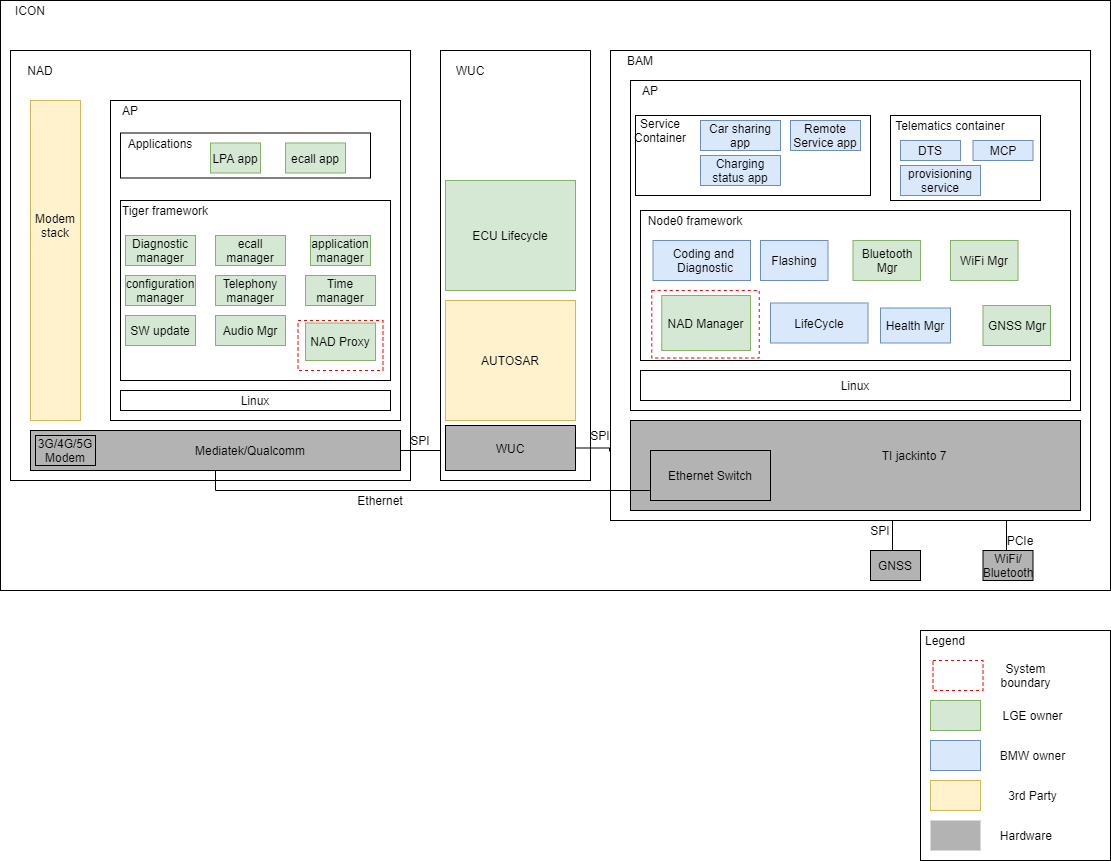

The diagram above was exported from draw.io. Its source (the exported page's mxGraphModel, read from the mxfile embedded in the PNG):
<mxGraphModel dx="1422" dy="822" grid="1" gridSize="10" guides="1" tooltips="1" connect="1" arrows="1" fold="1" page="1" pageScale="1" pageWidth="850" pageHeight="1100" math="0" shadow="0">
  <root>
    <mxCell id="0" />
    <mxCell id="1" parent="0" />
    <mxCell id="Va2-3wq0Z1bts3xlkRKC-1" value="" style="rounded=0;whiteSpace=wrap;html=1;" parent="1" vertex="1">
      <mxGeometry x="130" y="90" width="1110" height="590" as="geometry" />
    </mxCell>
    <mxCell id="Va2-3wq0Z1bts3xlkRKC-2" value="" style="rounded=0;whiteSpace=wrap;html=1;" parent="1" vertex="1">
      <mxGeometry x="140" y="140" width="400" height="430" as="geometry" />
    </mxCell>
    <mxCell id="Va2-3wq0Z1bts3xlkRKC-3" value="NAD" style="text;html=1;strokeColor=none;fillColor=none;align=center;verticalAlign=middle;whiteSpace=wrap;rounded=0;" parent="1" vertex="1">
      <mxGeometry x="150" y="150" width="40" height="20" as="geometry" />
    </mxCell>
    <mxCell id="Va2-3wq0Z1bts3xlkRKC-4" value="" style="rounded=0;whiteSpace=wrap;html=1;" parent="1" vertex="1">
      <mxGeometry x="570" y="140" width="150" height="430" as="geometry" />
    </mxCell>
    <mxCell id="Va2-3wq0Z1bts3xlkRKC-5" value="WUC" style="text;html=1;strokeColor=none;fillColor=none;align=center;verticalAlign=middle;whiteSpace=wrap;rounded=0;" parent="1" vertex="1">
      <mxGeometry x="580" y="150" width="40" height="20" as="geometry" />
    </mxCell>
    <mxCell id="Va2-3wq0Z1bts3xlkRKC-6" value="" style="rounded=0;whiteSpace=wrap;html=1;" parent="1" vertex="1">
      <mxGeometry x="740" y="140" width="480" height="470" as="geometry" />
    </mxCell>
    <mxCell id="Va2-3wq0Z1bts3xlkRKC-7" value="BAM" style="text;html=1;strokeColor=none;fillColor=none;align=center;verticalAlign=middle;whiteSpace=wrap;rounded=0;" parent="1" vertex="1">
      <mxGeometry x="750" y="140" width="40" height="20" as="geometry" />
    </mxCell>
    <mxCell id="Va2-3wq0Z1bts3xlkRKC-8" value="" style="rounded=0;whiteSpace=wrap;html=1;fillColor=#fff2cc;strokeColor=#d6b656;" parent="1" vertex="1">
      <mxGeometry x="160" y="190" width="50" height="320" as="geometry" />
    </mxCell>
    <mxCell id="Va2-3wq0Z1bts3xlkRKC-9" value="Modem&lt;br&gt;stack" style="text;html=1;strokeColor=none;fillColor=none;align=center;verticalAlign=middle;whiteSpace=wrap;rounded=0;" parent="1" vertex="1">
      <mxGeometry x="165" y="305" width="40" height="20" as="geometry" />
    </mxCell>
    <mxCell id="Va2-3wq0Z1bts3xlkRKC-10" value="" style="rounded=0;whiteSpace=wrap;html=1;" parent="1" vertex="1">
      <mxGeometry x="240" y="190" width="290" height="320" as="geometry" />
    </mxCell>
    <mxCell id="Va2-3wq0Z1bts3xlkRKC-11" value="AP" style="text;html=1;strokeColor=none;fillColor=none;align=center;verticalAlign=middle;whiteSpace=wrap;rounded=0;" parent="1" vertex="1">
      <mxGeometry x="240" y="190" width="40" height="20" as="geometry" />
    </mxCell>
    <mxCell id="Va2-3wq0Z1bts3xlkRKC-12" value="" style="rounded=0;whiteSpace=wrap;html=1;" parent="1" vertex="1">
      <mxGeometry x="250" y="222.5" width="250" height="45" as="geometry" />
    </mxCell>
    <mxCell id="Va2-3wq0Z1bts3xlkRKC-13" value="" style="rounded=0;whiteSpace=wrap;html=1;" parent="1" vertex="1">
      <mxGeometry x="250" y="290" width="270" height="180" as="geometry" />
    </mxCell>
    <mxCell id="Va2-3wq0Z1bts3xlkRKC-14" value="Linux" style="rounded=0;whiteSpace=wrap;html=1;" parent="1" vertex="1">
      <mxGeometry x="250" y="480" width="270" height="20" as="geometry" />
    </mxCell>
    <mxCell id="Va2-3wq0Z1bts3xlkRKC-17" value="ECU Lifecycle" style="rounded=0;whiteSpace=wrap;html=1;fillColor=#d5e8d4;strokeColor=#82b366;" parent="1" vertex="1">
      <mxGeometry x="575" y="270" width="130" height="110" as="geometry" />
    </mxCell>
    <mxCell id="Va2-3wq0Z1bts3xlkRKC-18" value="AUTOSAR" style="rounded=0;whiteSpace=wrap;html=1;fillColor=#fff2cc;strokeColor=#d6b656;" parent="1" vertex="1">
      <mxGeometry x="575" y="390" width="130" height="120" as="geometry" />
    </mxCell>
    <mxCell id="Va2-3wq0Z1bts3xlkRKC-19" value="" style="rounded=0;whiteSpace=wrap;html=1;" parent="1" vertex="1">
      <mxGeometry x="760" y="170" width="450" height="330" as="geometry" />
    </mxCell>
    <mxCell id="Va2-3wq0Z1bts3xlkRKC-20" value="AP" style="text;html=1;strokeColor=none;fillColor=none;align=center;verticalAlign=middle;whiteSpace=wrap;rounded=0;" parent="1" vertex="1">
      <mxGeometry x="760" y="170" width="40" height="20" as="geometry" />
    </mxCell>
    <mxCell id="Va2-3wq0Z1bts3xlkRKC-21" value="" style="rounded=0;whiteSpace=wrap;html=1;" parent="1" vertex="1">
      <mxGeometry x="765" y="205" width="235" height="80" as="geometry" />
    </mxCell>
    <mxCell id="Va2-3wq0Z1bts3xlkRKC-22" value="" style="rounded=0;whiteSpace=wrap;html=1;" parent="1" vertex="1">
      <mxGeometry x="770" y="300" width="430" height="150" as="geometry" />
    </mxCell>
    <mxCell id="Va2-3wq0Z1bts3xlkRKC-23" value="Linux" style="rounded=0;whiteSpace=wrap;html=1;" parent="1" vertex="1">
      <mxGeometry x="770" y="460" width="430" height="30" as="geometry" />
    </mxCell>
    <mxCell id="Va2-3wq0Z1bts3xlkRKC-24" value="" style="rounded=0;whiteSpace=wrap;html=1;fillColor=#B3B3B3;" parent="1" vertex="1">
      <mxGeometry x="760" y="510" width="450" height="90" as="geometry" />
    </mxCell>
    <mxCell id="Va2-3wq0Z1bts3xlkRKC-29" value="ICON" style="text;html=1;strokeColor=none;fillColor=none;align=center;verticalAlign=middle;whiteSpace=wrap;rounded=0;" parent="1" vertex="1">
      <mxGeometry x="140" y="90" width="40" height="20" as="geometry" />
    </mxCell>
    <mxCell id="KswgFS93ddeIOgf5HxsL-1" value="LPA app" style="rounded=0;whiteSpace=wrap;html=1;fillColor=#d5e8d4;strokeColor=#82b366;" vertex="1" parent="1">
      <mxGeometry x="340" y="232.5" width="50" height="30" as="geometry" />
    </mxCell>
    <mxCell id="KswgFS93ddeIOgf5HxsL-2" value="ecall app" style="rounded=0;whiteSpace=wrap;html=1;fillColor=#d5e8d4;strokeColor=#82b366;" vertex="1" parent="1">
      <mxGeometry x="415" y="232.5" width="60" height="30" as="geometry" />
    </mxCell>
    <mxCell id="KswgFS93ddeIOgf5HxsL-3" value="Tiger framework" style="text;html=1;strokeColor=none;fillColor=none;align=center;verticalAlign=middle;whiteSpace=wrap;rounded=0;" vertex="1" parent="1">
      <mxGeometry x="240" y="290" width="110" height="20" as="geometry" />
    </mxCell>
    <mxCell id="KswgFS93ddeIOgf5HxsL-5" value="Diagnostic manager" style="rounded=0;whiteSpace=wrap;html=1;fillColor=#d5e8d4;strokeColor=#82b366;" vertex="1" parent="1">
      <mxGeometry x="255" y="325" width="70" height="30" as="geometry" />
    </mxCell>
    <mxCell id="KswgFS93ddeIOgf5HxsL-6" value="ecall manager" style="rounded=0;whiteSpace=wrap;html=1;fillColor=#d5e8d4;strokeColor=#82b366;" vertex="1" parent="1">
      <mxGeometry x="345" y="325" width="70" height="30" as="geometry" />
    </mxCell>
    <mxCell id="KswgFS93ddeIOgf5HxsL-7" value="configuration&lt;br&gt;manager" style="rounded=0;whiteSpace=wrap;html=1;fillColor=#d5e8d4;strokeColor=#82b366;" vertex="1" parent="1">
      <mxGeometry x="255" y="365" width="70" height="30" as="geometry" />
    </mxCell>
    <mxCell id="KswgFS93ddeIOgf5HxsL-8" value="Telephony&lt;br&gt;manager" style="rounded=0;whiteSpace=wrap;html=1;fillColor=#d5e8d4;strokeColor=#82b366;" vertex="1" parent="1">
      <mxGeometry x="345" y="365" width="70" height="30" as="geometry" />
    </mxCell>
    <mxCell id="ai0uu60qTlfoPeeWs3AL-1" value="NAD Proxy" style="rounded=0;whiteSpace=wrap;html=1;fillColor=#d5e8d4;strokeColor=#82b366;" vertex="1" parent="1">
      <mxGeometry x="435" y="412.5" width="70" height="37.5" as="geometry" />
    </mxCell>
    <mxCell id="ai0uu60qTlfoPeeWs3AL-2" value="Car sharing app" style="rounded=0;whiteSpace=wrap;html=1;fillColor=#dae8fc;strokeColor=#6c8ebf;" vertex="1" parent="1">
      <mxGeometry x="830" y="210" width="80" height="30" as="geometry" />
    </mxCell>
    <mxCell id="ai0uu60qTlfoPeeWs3AL-3" value="Remote Service app" style="rounded=0;whiteSpace=wrap;html=1;fillColor=#dae8fc;strokeColor=#6c8ebf;" vertex="1" parent="1">
      <mxGeometry x="920" y="210" width="70" height="30" as="geometry" />
    </mxCell>
    <mxCell id="ai0uu60qTlfoPeeWs3AL-4" value="Charging status app" style="rounded=0;whiteSpace=wrap;html=1;fillColor=#dae8fc;strokeColor=#6c8ebf;" vertex="1" parent="1">
      <mxGeometry x="830" y="245" width="80" height="30" as="geometry" />
    </mxCell>
    <mxCell id="ai0uu60qTlfoPeeWs3AL-5" value="Service Container" style="text;html=1;strokeColor=none;fillColor=none;align=center;verticalAlign=middle;whiteSpace=wrap;rounded=0;" vertex="1" parent="1">
      <mxGeometry x="770" y="210" width="40" height="20" as="geometry" />
    </mxCell>
    <mxCell id="ai0uu60qTlfoPeeWs3AL-6" value="" style="rounded=0;whiteSpace=wrap;html=1;" vertex="1" parent="1">
      <mxGeometry x="1020" y="205" width="150" height="85" as="geometry" />
    </mxCell>
    <mxCell id="ai0uu60qTlfoPeeWs3AL-7" value="Telematics container" style="text;html=1;strokeColor=none;fillColor=none;align=center;verticalAlign=middle;whiteSpace=wrap;rounded=0;" vertex="1" parent="1">
      <mxGeometry x="1020" y="205" width="120" height="20" as="geometry" />
    </mxCell>
    <mxCell id="ai0uu60qTlfoPeeWs3AL-8" value="Node0 framework" style="text;html=1;strokeColor=none;fillColor=none;align=center;verticalAlign=middle;whiteSpace=wrap;rounded=0;" vertex="1" parent="1">
      <mxGeometry x="770" y="300" width="110" height="20" as="geometry" />
    </mxCell>
    <mxCell id="ai0uu60qTlfoPeeWs3AL-9" value="" style="rounded=0;whiteSpace=wrap;html=1;fillColor=#dae8fc;strokeColor=#6c8ebf;" vertex="1" parent="1">
      <mxGeometry x="782.5" y="330" width="97.5" height="40" as="geometry" />
    </mxCell>
    <mxCell id="ai0uu60qTlfoPeeWs3AL-10" value="Coding and &lt;br&gt;Diagnostic" style="text;html=1;strokeColor=none;fillColor=none;align=center;verticalAlign=middle;whiteSpace=wrap;rounded=0;" vertex="1" parent="1">
      <mxGeometry x="770" y="340" width="130" height="20" as="geometry" />
    </mxCell>
    <mxCell id="ai0uu60qTlfoPeeWs3AL-11" value="Flashing" style="rounded=0;whiteSpace=wrap;html=1;fillColor=#dae8fc;strokeColor=#6c8ebf;" vertex="1" parent="1">
      <mxGeometry x="890" y="330" width="67.5" height="40" as="geometry" />
    </mxCell>
    <mxCell id="ai0uu60qTlfoPeeWs3AL-13" value="NAD Manager" style="rounded=0;whiteSpace=wrap;html=1;fillColor=#d5e8d4;strokeColor=#82b366;" vertex="1" parent="1">
      <mxGeometry x="791.25" y="385" width="88.75" height="55" as="geometry" />
    </mxCell>
    <mxCell id="ai0uu60qTlfoPeeWs3AL-41" style="edgeStyle=orthogonalEdgeStyle;rounded=0;orthogonalLoop=1;jettySize=auto;html=1;exitX=0.5;exitY=1;exitDx=0;exitDy=0;entryX=0.167;entryY=0.8;entryDx=0;entryDy=0;entryPerimeter=0;" edge="1" parent="1" source="ai0uu60qTlfoPeeWs3AL-14" target="ai0uu60qTlfoPeeWs3AL-17">
      <mxGeometry relative="1" as="geometry" />
    </mxCell>
    <mxCell id="ai0uu60qTlfoPeeWs3AL-14" value="" style="rounded=0;whiteSpace=wrap;html=1;fillColor=#B3B3B3;" vertex="1" parent="1">
      <mxGeometry x="160" y="520" width="370" height="40" as="geometry" />
    </mxCell>
    <mxCell id="ai0uu60qTlfoPeeWs3AL-15" value="Mediatek/Qualcomm" style="text;html=1;strokeColor=none;fillColor=none;align=center;verticalAlign=middle;whiteSpace=wrap;rounded=0;" vertex="1" parent="1">
      <mxGeometry x="360" y="530" width="40" height="20" as="geometry" />
    </mxCell>
    <mxCell id="ai0uu60qTlfoPeeWs3AL-16" value="3G/4G/5G Modem" style="rounded=0;whiteSpace=wrap;html=1;fillColor=#B3B3B3;" vertex="1" parent="1">
      <mxGeometry x="165" y="525" width="60" height="30" as="geometry" />
    </mxCell>
    <mxCell id="ai0uu60qTlfoPeeWs3AL-17" value="Ethernet Switch" style="rounded=0;whiteSpace=wrap;html=1;fillColor=#B3B3B3;" vertex="1" parent="1">
      <mxGeometry x="780" y="540" width="120" height="50" as="geometry" />
    </mxCell>
    <mxCell id="ai0uu60qTlfoPeeWs3AL-18" value="TI jackinto 7" style="text;html=1;strokeColor=none;fillColor=none;align=center;verticalAlign=middle;whiteSpace=wrap;rounded=0;" vertex="1" parent="1">
      <mxGeometry x="1010" y="535" width="67.5" height="20" as="geometry" />
    </mxCell>
    <mxCell id="ai0uu60qTlfoPeeWs3AL-42" style="edgeStyle=orthogonalEdgeStyle;rounded=0;orthogonalLoop=1;jettySize=auto;html=1;exitX=0.5;exitY=0;exitDx=0;exitDy=0;endArrow=none;endFill=0;" edge="1" parent="1" source="ai0uu60qTlfoPeeWs3AL-19">
      <mxGeometry relative="1" as="geometry">
        <mxPoint x="1022" y="610" as="targetPoint" />
      </mxGeometry>
    </mxCell>
    <mxCell id="ai0uu60qTlfoPeeWs3AL-19" value="GNSS" style="rounded=0;whiteSpace=wrap;html=1;fillColor=#B3B3B3;" vertex="1" parent="1">
      <mxGeometry x="1000" y="640" width="50" height="30" as="geometry" />
    </mxCell>
    <mxCell id="ai0uu60qTlfoPeeWs3AL-43" style="edgeStyle=orthogonalEdgeStyle;rounded=0;orthogonalLoop=1;jettySize=auto;html=1;exitX=0.5;exitY=0;exitDx=0;exitDy=0;entryX=0.825;entryY=1;entryDx=0;entryDy=0;entryPerimeter=0;endArrow=none;endFill=0;" edge="1" parent="1" source="ai0uu60qTlfoPeeWs3AL-20" target="Va2-3wq0Z1bts3xlkRKC-6">
      <mxGeometry relative="1" as="geometry" />
    </mxCell>
    <mxCell id="ai0uu60qTlfoPeeWs3AL-20" value="WiFi/ Bluetooth" style="rounded=0;whiteSpace=wrap;html=1;fillColor=#B3B3B3;" vertex="1" parent="1">
      <mxGeometry x="1112.5" y="640" width="50" height="30" as="geometry" />
    </mxCell>
    <mxCell id="ai0uu60qTlfoPeeWs3AL-45" style="edgeStyle=orthogonalEdgeStyle;rounded=0;orthogonalLoop=1;jettySize=auto;html=1;exitX=1;exitY=0.5;exitDx=0;exitDy=0;entryX=-0.002;entryY=0.853;entryDx=0;entryDy=0;entryPerimeter=0;endArrow=none;endFill=0;" edge="1" parent="1" source="ai0uu60qTlfoPeeWs3AL-22" target="Va2-3wq0Z1bts3xlkRKC-6">
      <mxGeometry relative="1" as="geometry">
        <Array as="points">
          <mxPoint x="739" y="538" />
        </Array>
      </mxGeometry>
    </mxCell>
    <mxCell id="ai0uu60qTlfoPeeWs3AL-22" value="WUC" style="rounded=0;whiteSpace=wrap;html=1;fillColor=#B3B3B3;" vertex="1" parent="1">
      <mxGeometry x="575" y="515" width="130" height="45" as="geometry" />
    </mxCell>
    <mxCell id="ai0uu60qTlfoPeeWs3AL-25" value="application&lt;br&gt;manager" style="rounded=0;whiteSpace=wrap;html=1;fillColor=#d5e8d4;strokeColor=#82b366;" vertex="1" parent="1">
      <mxGeometry x="440" y="325" width="60" height="30" as="geometry" />
    </mxCell>
    <mxCell id="ai0uu60qTlfoPeeWs3AL-26" value="Time&lt;br&gt;manager" style="rounded=0;whiteSpace=wrap;html=1;fillColor=#d5e8d4;strokeColor=#82b366;" vertex="1" parent="1">
      <mxGeometry x="435" y="365" width="70" height="30" as="geometry" />
    </mxCell>
    <mxCell id="ai0uu60qTlfoPeeWs3AL-27" value="SW update" style="rounded=0;whiteSpace=wrap;html=1;fillColor=#d5e8d4;strokeColor=#82b366;" vertex="1" parent="1">
      <mxGeometry x="255" y="405" width="70" height="30" as="geometry" />
    </mxCell>
    <mxCell id="ai0uu60qTlfoPeeWs3AL-28" value="Audio Mgr" style="rounded=0;whiteSpace=wrap;html=1;fillColor=#d5e8d4;strokeColor=#82b366;" vertex="1" parent="1">
      <mxGeometry x="345" y="405" width="70" height="30" as="geometry" />
    </mxCell>
    <mxCell id="ai0uu60qTlfoPeeWs3AL-30" value="Bluetooth Mgr" style="rounded=0;whiteSpace=wrap;html=1;fillColor=#d5e8d4;strokeColor=#82b366;" vertex="1" parent="1">
      <mxGeometry x="982.5" y="330" width="67.5" height="40" as="geometry" />
    </mxCell>
    <mxCell id="ai0uu60qTlfoPeeWs3AL-31" value="WiFi Mgr" style="rounded=0;whiteSpace=wrap;html=1;fillColor=#d5e8d4;strokeColor=#82b366;" vertex="1" parent="1">
      <mxGeometry x="1080" y="330" width="67.5" height="40" as="geometry" />
    </mxCell>
    <mxCell id="ai0uu60qTlfoPeeWs3AL-32" value="GNSS Mgr" style="rounded=0;whiteSpace=wrap;html=1;fillColor=#d5e8d4;strokeColor=#82b366;" vertex="1" parent="1">
      <mxGeometry x="1112.5" y="395" width="67.5" height="40" as="geometry" />
    </mxCell>
    <mxCell id="ai0uu60qTlfoPeeWs3AL-33" value="LifeCycle" style="rounded=0;whiteSpace=wrap;html=1;fillColor=#dae8fc;strokeColor=#6c8ebf;" vertex="1" parent="1">
      <mxGeometry x="900" y="392.5" width="97.5" height="40" as="geometry" />
    </mxCell>
    <mxCell id="ai0uu60qTlfoPeeWs3AL-34" value="Health Mgr" style="rounded=0;whiteSpace=wrap;html=1;fillColor=#dae8fc;strokeColor=#6c8ebf;" vertex="1" parent="1">
      <mxGeometry x="1010" y="397.5" width="70" height="35" as="geometry" />
    </mxCell>
    <mxCell id="ai0uu60qTlfoPeeWs3AL-36" value="DTS" style="rounded=0;whiteSpace=wrap;html=1;fillColor=#dae8fc;strokeColor=#6c8ebf;" vertex="1" parent="1">
      <mxGeometry x="1030" y="230" width="60" height="20" as="geometry" />
    </mxCell>
    <mxCell id="ai0uu60qTlfoPeeWs3AL-37" value="provisioning service" style="rounded=0;whiteSpace=wrap;html=1;fillColor=#dae8fc;strokeColor=#6c8ebf;" vertex="1" parent="1">
      <mxGeometry x="1030" y="255" width="80" height="30" as="geometry" />
    </mxCell>
    <mxCell id="ai0uu60qTlfoPeeWs3AL-38" value="MCP" style="rounded=0;whiteSpace=wrap;html=1;fillColor=#dae8fc;strokeColor=#6c8ebf;" vertex="1" parent="1">
      <mxGeometry x="1102.5" y="230" width="60" height="20" as="geometry" />
    </mxCell>
    <mxCell id="ai0uu60qTlfoPeeWs3AL-40" value="" style="endArrow=none;html=1;exitX=1;exitY=0.5;exitDx=0;exitDy=0;" edge="1" parent="1" source="ai0uu60qTlfoPeeWs3AL-14">
      <mxGeometry width="50" height="50" relative="1" as="geometry">
        <mxPoint x="700" y="320" as="sourcePoint" />
        <mxPoint x="570" y="540" as="targetPoint" />
      </mxGeometry>
    </mxCell>
    <mxCell id="ai0uu60qTlfoPeeWs3AL-46" value="Applications" style="text;html=1;strokeColor=none;fillColor=none;align=center;verticalAlign=middle;whiteSpace=wrap;rounded=0;" vertex="1" parent="1">
      <mxGeometry x="270" y="222.5" width="40" height="20" as="geometry" />
    </mxCell>
    <mxCell id="ai0uu60qTlfoPeeWs3AL-47" value="Ethernet" style="text;html=1;strokeColor=none;fillColor=none;align=center;verticalAlign=middle;whiteSpace=wrap;rounded=0;" vertex="1" parent="1">
      <mxGeometry x="490" y="580" width="40" height="20" as="geometry" />
    </mxCell>
    <mxCell id="ai0uu60qTlfoPeeWs3AL-48" value="SPI" style="text;html=1;strokeColor=none;fillColor=none;align=center;verticalAlign=middle;whiteSpace=wrap;rounded=0;" vertex="1" parent="1">
      <mxGeometry x="530" y="520" width="40" height="20" as="geometry" />
    </mxCell>
    <mxCell id="ai0uu60qTlfoPeeWs3AL-49" value="SPI" style="text;html=1;strokeColor=none;fillColor=none;align=center;verticalAlign=middle;whiteSpace=wrap;rounded=0;" vertex="1" parent="1">
      <mxGeometry x="710" y="515" width="40" height="20" as="geometry" />
    </mxCell>
    <mxCell id="ai0uu60qTlfoPeeWs3AL-50" value="PCIe" style="text;html=1;strokeColor=none;fillColor=none;align=center;verticalAlign=middle;whiteSpace=wrap;rounded=0;" vertex="1" parent="1">
      <mxGeometry x="1130" y="620" width="40" height="20" as="geometry" />
    </mxCell>
    <mxCell id="ai0uu60qTlfoPeeWs3AL-51" value="SPI" style="text;html=1;strokeColor=none;fillColor=none;align=center;verticalAlign=middle;whiteSpace=wrap;rounded=0;" vertex="1" parent="1">
      <mxGeometry x="990" y="610" width="40" height="20" as="geometry" />
    </mxCell>
    <mxCell id="ai0uu60qTlfoPeeWs3AL-52" value="" style="rounded=0;whiteSpace=wrap;html=1;fillColor=none;dashed=1;strokeColor=#FF0000;" vertex="1" parent="1">
      <mxGeometry x="427.5" y="410" width="85" height="50" as="geometry" />
    </mxCell>
    <mxCell id="ai0uu60qTlfoPeeWs3AL-53" value="" style="rounded=0;whiteSpace=wrap;html=1;fillColor=none;dashed=1;strokeColor=#FF0000;" vertex="1" parent="1">
      <mxGeometry x="781.25" y="380" width="107.5" height="67.5" as="geometry" />
    </mxCell>
    <mxCell id="ai0uu60qTlfoPeeWs3AL-54" value="" style="rounded=0;whiteSpace=wrap;html=1;fillColor=none;" vertex="1" parent="1">
      <mxGeometry x="1050" y="720" width="190" height="230" as="geometry" />
    </mxCell>
    <mxCell id="ai0uu60qTlfoPeeWs3AL-55" value="" style="rounded=0;whiteSpace=wrap;html=1;strokeColor=#82b366;fillColor=#d5e8d4;" vertex="1" parent="1">
      <mxGeometry x="1060" y="790" width="50" height="30" as="geometry" />
    </mxCell>
    <mxCell id="ai0uu60qTlfoPeeWs3AL-56" value="" style="rounded=0;whiteSpace=wrap;html=1;strokeColor=#6c8ebf;fillColor=#dae8fc;" vertex="1" parent="1">
      <mxGeometry x="1060" y="830" width="50" height="30" as="geometry" />
    </mxCell>
    <mxCell id="ai0uu60qTlfoPeeWs3AL-57" value="" style="rounded=0;whiteSpace=wrap;html=1;strokeColor=#d6b656;fillColor=#fff2cc;" vertex="1" parent="1">
      <mxGeometry x="1060" y="870" width="50" height="30" as="geometry" />
    </mxCell>
    <mxCell id="ai0uu60qTlfoPeeWs3AL-58" value="" style="rounded=0;whiteSpace=wrap;html=1;strokeColor=none;fillColor=#B3B3B3;" vertex="1" parent="1">
      <mxGeometry x="1060" y="910" width="50" height="30" as="geometry" />
    </mxCell>
    <mxCell id="ai0uu60qTlfoPeeWs3AL-60" value="" style="rounded=0;whiteSpace=wrap;html=1;fillColor=none;strokeColor=#FF0000;dashed=1;" vertex="1" parent="1">
      <mxGeometry x="1062.5" y="750" width="50" height="30" as="geometry" />
    </mxCell>
    <mxCell id="ai0uu60qTlfoPeeWs3AL-63" value="BMW owner" style="text;html=1;strokeColor=none;fillColor=none;align=center;verticalAlign=middle;whiteSpace=wrap;rounded=0;dashed=1;" vertex="1" parent="1">
      <mxGeometry x="1120" y="835" width="85" height="20" as="geometry" />
    </mxCell>
    <mxCell id="ai0uu60qTlfoPeeWs3AL-64" value="LGE owner" style="text;html=1;strokeColor=none;fillColor=none;align=center;verticalAlign=middle;whiteSpace=wrap;rounded=0;dashed=1;" vertex="1" parent="1">
      <mxGeometry x="1120" y="795" width="85" height="20" as="geometry" />
    </mxCell>
    <mxCell id="ai0uu60qTlfoPeeWs3AL-65" value="3rd Party" style="text;html=1;strokeColor=none;fillColor=none;align=center;verticalAlign=middle;whiteSpace=wrap;rounded=0;dashed=1;" vertex="1" parent="1">
      <mxGeometry x="1120" y="875" width="85" height="20" as="geometry" />
    </mxCell>
    <mxCell id="ai0uu60qTlfoPeeWs3AL-66" value="Hardware&amp;nbsp;" style="text;html=1;strokeColor=none;fillColor=none;align=center;verticalAlign=middle;whiteSpace=wrap;rounded=0;dashed=1;" vertex="1" parent="1">
      <mxGeometry x="1115" y="915" width="85" height="20" as="geometry" />
    </mxCell>
    <mxCell id="ai0uu60qTlfoPeeWs3AL-67" value="System boundary" style="text;html=1;strokeColor=none;fillColor=none;align=center;verticalAlign=middle;whiteSpace=wrap;rounded=0;dashed=1;" vertex="1" parent="1">
      <mxGeometry x="1112.5" y="755" width="85" height="20" as="geometry" />
    </mxCell>
    <mxCell id="ai0uu60qTlfoPeeWs3AL-68" value="Legend" style="text;html=1;strokeColor=none;fillColor=none;align=center;verticalAlign=middle;whiteSpace=wrap;rounded=0;dashed=1;" vertex="1" parent="1">
      <mxGeometry x="1055" y="720" width="40" height="20" as="geometry" />
    </mxCell>
  </root>
</mxGraphModel>